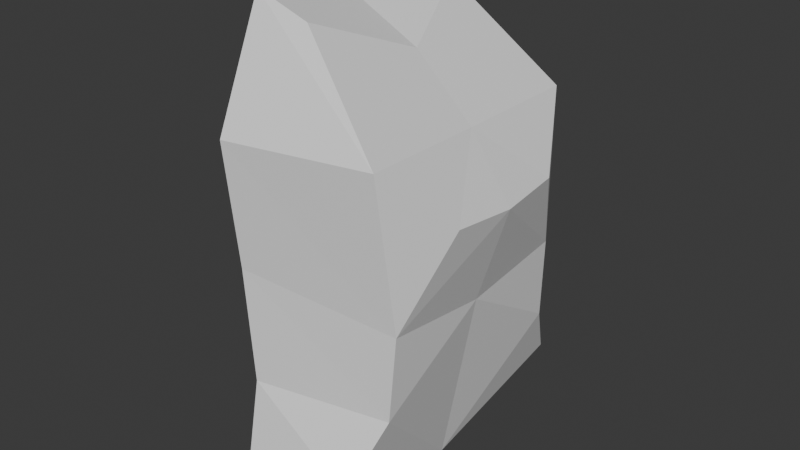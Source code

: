 # Source: human_torso_1.blend  (saved by Blender 4.0.36; exported with 4.5.12 LTS)
import bpy
from mathutils import Matrix  # noqa: F401  (used for matrix-valued properties, if any)

bpy.ops.wm.read_factory_settings(use_empty=True)
scene = bpy.context.scene
scene.name = 'Scene'

# ---- collections
col_collection = bpy.data.collections.new('Collection'); scene.collection.children.link(col_collection)

# ---- materials (node trees are filled in below, after node groups)
mat_top = bpy.data.materials.new('top')
mat_top.alpha_threshold = 0.0
mat_top.use_transparent_shadow = False
mat_top.roughness = 0.5
mat_top.line_color = (0.0, 0.0, 0.0, 1.0)
mat_bottom = bpy.data.materials.new('bottom')
mat_bottom.use_transparent_shadow = False

# ---- material node trees
mat_top.use_nodes = True; mat_top.node_tree.nodes.clear()
_N = mat_top.node_tree.nodes; _L = mat_top.node_tree.links
n0 = _N.new('ShaderNodeOutputMaterial'); n0.name = 'Material Output'; n0.location = (300, 300)
n1 = _N.new('ShaderNodeBsdfPrincipled'); n1.name = 'Principled BSDF'; n1.location = (10, 300)
n1.inputs[3].default_value = 1.45
_L.new(n1.outputs[0], n0.inputs[0])
n0.is_active_output = True
mat_bottom.use_nodes = True; mat_bottom.node_tree.nodes.clear()
_N = mat_bottom.node_tree.nodes; _L = mat_bottom.node_tree.links
n0 = _N.new('ShaderNodeBsdfPrincipled'); n0.name = 'Principled BSDF'; n0.location = (10, 300)
n0.inputs[3].default_value = 1.45
n1 = _N.new('ShaderNodeOutputMaterial'); n1.name = 'Material Output'; n1.location = (300, 300)
_L.new(n0.outputs[0], n1.inputs[0])
n1.is_active_output = True

# ---- world
world_world = bpy.data.worlds.new('World'); scene.world = world_world
world_world.use_nodes = True; world_world.node_tree.nodes.clear()
_N = world_world.node_tree.nodes; _L = world_world.node_tree.links
n0 = _N.new('ShaderNodeOutputWorld'); n0.name = 'World Output'; n0.location = (300, 300)
n1 = _N.new('ShaderNodeBackground'); n1.name = 'Background'; n1.location = (10, 300)
n1.inputs[0].default_value = (0.05088, 0.05088, 0.05088, 1.0)
_L.new(n1.outputs[0], n0.inputs[0])
n0.is_active_output = True
world_world.color = (0.05088, 0.05088, 0.05088)
world_world.use_sun_shadow = False
world_world.sun_shadow_jitter_overblur = 0.0

# ---- meshes
me_cube = bpy.data.meshes.new('Cube')
me_cube.from_pydata([(-0.002632, 0.18, 0.3678), (0.1563, 0.2966, -0.3856), (-0.08991, 0.1974, 0.4104), (-0.02865, 0.3389, -0.3928), (0.2015, 0.2147, -0.0992), (-0.0549, 0.2997, -0.02758), (0.184, 0.2444, 0.1922), (-0.06196, 0.3188, 0.2039), (0.1928, 0.2229, -0.2627), (-0.03443, 0.3029, -0.2373), (-0.1494, 0.0, -0.4368), (-0.05719, 0.0, 0.3596), (-0.2013, 0.0, 0.41), (0.1344, 0.0, -0.485), (0.1799, 0.0, 0.1883), (-0.1454, 0.0, -0.1207), (0.06593, 0.0, 0.2972), (-0.1572, 0.0, 0.1113), (-0.1611, 0.0, -0.2703), (0.2016, 0.0, -0.1247), (0.2621, 0.0, 0.0675), (0.2541, 0.1254, 0.07641), (-0.02808, 0.208, 0.3612), (0.168, 0.0, -0.3049), (-0.002632, -0.18, 0.3678), (0.1563, -0.2966, -0.3856), (-0.08991, -0.1974, 0.4104), (-0.02865, -0.3389, -0.3928), (0.2015, -0.2147, -0.0992), (-0.0549, -0.2997, -0.02758), (0.184, -0.2444, 0.1922), (-0.06196, -0.3188, 0.2039), (0.1928, -0.2229, -0.2627), (-0.03443, -0.3029, -0.2373), (0.2541, -0.1254, 0.07641), (-0.02808, -0.208, 0.3612)], [], [(12, 7, 17), (2, 22, 7), (5, 8, 9), (15, 9, 18), (7, 4, 5), (17, 5, 15), (18, 3, 10), (9, 1, 3), (8, 13, 1), (6, 14, 21), (4, 19, 8), (0, 16, 6), (1, 10, 3), (2, 11, 0), (12, 2, 7), (2, 0, 22), (5, 4, 8), (15, 5, 9), (7, 6, 4), (17, 7, 5), (18, 9, 3), (9, 8, 1), (8, 23, 13), (6, 16, 14), (4, 20, 19), (0, 11, 16), (1, 13, 10), (2, 12, 11), (20, 4, 21), (21, 14, 20), (21, 4, 6), (7, 22, 6), (22, 0, 6), (23, 8, 19), (12, 17, 31), (26, 31, 35), (29, 33, 32), (15, 18, 33), (31, 29, 28), (17, 15, 29), (18, 10, 27), (33, 27, 25), (32, 25, 13), (30, 34, 14), (28, 32, 19), (24, 30, 16), (25, 27, 10), (26, 24, 11), (12, 31, 26), (26, 35, 24), (29, 32, 28), (15, 33, 29), (31, 28, 30), (17, 29, 31), (18, 27, 33), (33, 25, 32), (32, 13, 23), (30, 14, 16), (28, 19, 20), (24, 16, 11), (25, 10, 13), (26, 11, 12), (20, 34, 28), (34, 20, 14), (34, 30, 28), (31, 30, 35), (35, 30, 24), (23, 19, 32)])
me_cube.polygons.foreach_set('material_index', [0, 0, 0, 0, 0, 0, 1, 1, 1, 0, 0, 0, 1, 0, 0, 0, 0, 0, 0, 0, 1, 1, 1, 0, 0, 0, 1, 0, 0, 0, 0, 0, 0, 0, 0, 0, 0, 0, 0, 0, 1, 1, 1, 0, 0, 0, 1, 0, 0, 0, 0, 0, 0, 0, 1, 1, 1, 0, 0, 0, 1, 0, 0, 0, 0, 0, 0, 0])
_uv = me_cube.uv_layers.new(name='UVMap')
_uv.uv.foreach_set('vector', [0.625, 0.1251, 0.5625, 0.25, 0.5625, 0.1251, 0.625, 0.25, 0.6109, 0.3064, 0.5625, 0.25, 0.5, 0.25, 0.4375, 0.5, 0.4375, 0.25, 0.5, 0.1251, 0.4375, 0.25, 0.4375, 0.1251, 0.5625, 0.25, 0.5, 0.5, 0.5, 0.25, 0.5625, 0.1251, 0.5, 0.25, 0.5, 0.1251, 0.4375, 0.1251, 0.375, 0.25, 0.375, 0.1251, 0.4375, 0.25, 0.375, 0.5, 0.375, 0.25, 0.4375, 0.5, 0.375, 0.6249, 0.375, 0.5, 0.5625, 0.5, 0.5, 0.6249, 0.5, 0.5625, 0.5, 0.5, 0.4375, 0.6249, 0.4375, 0.5, 0.625, 0.5, 0.5625, 0.6249, 0.5625, 0.5, 0.375, 0.5, 0.125, 0.6249, 0.125, 0.5, 0.875, 0.5, 0.625, 0.6249, 0.625, 0.5, 0.625, 0.1251, 0.625, 0.25, 0.5625, 0.25, 0.625, 0.25, 0.625, 0.5, 0.6109, 0.3064, 0.5, 0.25, 0.5, 0.5, 0.4375, 0.5, 0.5, 0.1251, 0.5, 0.25, 0.4375, 0.25, 0.5625, 0.25, 0.5625, 0.5, 0.5, 0.5, 0.5625, 0.1251, 0.5625, 0.25, 0.5, 0.25, 0.4375, 0.1251, 0.4375, 0.25, 0.375, 0.25, 0.4375, 0.25, 0.4375, 0.5, 0.375, 0.5, 0.4375, 0.5, 0.4062, 0.6249, 0.375, 0.6249, 0.5625, 0.5, 0.5625, 0.6249, 0.5, 0.6249, 0.5, 0.5, 0.4688, 0.6249, 0.4375, 0.6249, 0.625, 0.5, 0.625, 0.6249, 0.5625, 0.6249, 0.375, 0.5, 0.375, 0.6249, 0.125, 0.6249, 0.875, 0.5, 0.875, 0.6249, 0.625, 0.6249, 0.4688, 0.6249, 0.5, 0.5, 0.5, 0.5625, 0.5, 0.5625, 0.5, 0.6249, 0.4688, 0.6249, 0.5, 0.5625, 0.5, 0.5, 0.5625, 0.5, 0.5625, 0.25, 0.6109, 0.3064, 0.5625, 0.5, 0.6109, 0.3064, 0.625, 0.5, 0.5625, 0.5, 0.4062, 0.6249, 0.4375, 0.5, 0.4375, 0.6249, 0.625, 0.1251, 0.5625, 0.1251, 0.5625, 0.25, 0.625, 0.25, 0.5625, 0.25, 0.6109, 0.3064, 0.5, 0.25, 0.4375, 0.25, 0.4375, 0.5, 0.5, 0.1251, 0.4375, 0.1251, 0.4375, 0.25, 0.5625, 0.25, 0.5, 0.25, 0.5, 0.5, 0.5625, 0.1251, 0.5, 0.1251, 0.5, 0.25, 0.4375, 0.1251, 0.375, 0.1251, 0.375, 0.25, 0.4375, 0.25, 0.375, 0.25, 0.375, 0.5, 0.4375, 0.5, 0.375, 0.5, 0.375, 0.6249, 0.5625, 0.5, 0.5, 0.5625, 0.5, 0.6249, 0.5, 0.5, 0.4375, 0.5, 0.4375, 0.6249, 0.625, 0.5, 0.5625, 0.5, 0.5625, 0.6249, 0.375, 0.5, 0.125, 0.5, 0.125, 0.6249, 0.875, 0.5, 0.625, 0.5, 0.625, 0.6249, 0.625, 0.1251, 0.5625, 0.25, 0.625, 0.25, 0.625, 0.25, 0.6109, 0.3064, 0.625, 0.5, 0.5, 0.25, 0.4375, 0.5, 0.5, 0.5, 0.5, 0.1251, 0.4375, 0.25, 0.5, 0.25, 0.5625, 0.25, 0.5, 0.5, 0.5625, 0.5, 0.5625, 0.1251, 0.5, 0.25, 0.5625, 0.25, 0.4375, 0.1251, 0.375, 0.25, 0.4375, 0.25, 0.4375, 0.25, 0.375, 0.5, 0.4375, 0.5, 0.4375, 0.5, 0.375, 0.6249, 0.4062, 0.6249, 0.5625, 0.5, 0.5, 0.6249, 0.5625, 0.6249, 0.5, 0.5, 0.4375, 0.6249, 0.4688, 0.6249, 0.625, 0.5, 0.5625, 0.6249, 0.625, 0.6249, 0.375, 0.5, 0.125, 0.6249, 0.375, 0.6249, 0.875, 0.5, 0.625, 0.6249, 0.875, 0.6249, 0.4688, 0.6249, 0.5, 0.5625, 0.5, 0.5, 0.5, 0.5625, 0.4688, 0.6249, 0.5, 0.6249, 0.5, 0.5625, 0.5625, 0.5, 0.5, 0.5, 0.5625, 0.25, 0.5625, 0.5, 0.6109, 0.3064, 0.6109, 0.3064, 0.5625, 0.5, 0.625, 0.5, 0.4062, 0.6249, 0.4375, 0.6249, 0.4375, 0.5])
me_cube.materials.append(mat_top)
me_cube.materials.append(mat_bottom)
me_cube.use_mirror_vertex_groups = False
me_cube.update()

# ---- objects
ob_cube = bpy.data.objects.new('Cube', me_cube)

# ---- transforms, parenting, visibility, modifiers, constraints
ob_cube.location = (0.0, 0.0, 0.0)
ob_cube.lock_rotations_4d = False
ob_cube.empty_display_type = 'ARROWS'
ob_cube.lineart.crease_threshold = 0.0

# ---- collection membership
col_collection.objects.link(ob_cube)

# ---- scene / render settings (as saved in the file)
scene.frame_start = 1; scene.frame_end = 250; scene.frame_set(1)
scene.render.engine = 'BLENDER_EEVEE_NEXT'
scene.cycles.sampling_pattern = 'TABULATED_SOBOL'
bpy.context.view_layer.update()

# ---- added for rendering (the .blend has no active camera and no usable light): camera, sun
cam_auto = bpy.data.cameras.new('AutoCamera')
cam_auto.lens = 50.0
cam_auto.sensor_width = 36.0
cam_auto.clip_end = 1000.0
ob_auto_camera = bpy.data.objects.new('AutoCamera', cam_auto)
scene.collection.objects.link(ob_auto_camera)
ob_auto_camera.location = (1.15448, -1.34889, 0.861955)
ob_auto_camera.rotation_euler = (1.09748, -7.21219e-08, 0.694738)
scene.camera = ob_auto_camera
light_auto_sun = bpy.data.lights.new('AutoSun', 'SUN')
light_auto_sun.energy = 3.0
light_auto_sun.angle = 0.0523599
ob_auto_sun = bpy.data.objects.new('AutoSun', light_auto_sun)
scene.collection.objects.link(ob_auto_sun)
ob_auto_sun.rotation_euler = (0.872665, 0.174533, 0.523599)
bpy.context.view_layer.update()
